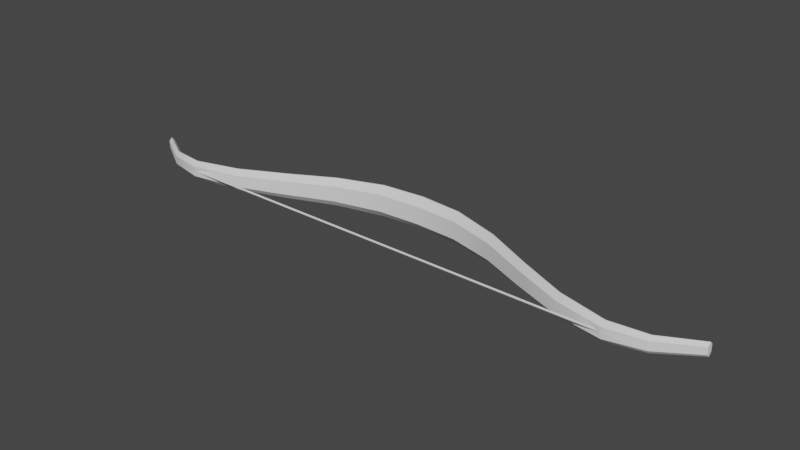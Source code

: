 # Source: Bow.blend  (saved by Blender 2.93.20; exported with 4.5.12 LTS)
import bpy
from mathutils import Matrix  # noqa: F401  (used for matrix-valued properties, if any)

bpy.ops.wm.read_factory_settings(use_empty=True)
scene = bpy.context.scene
scene.name = 'Scene'

# ---- collections
col_collection = bpy.data.collections.new('Collection'); scene.collection.children.link(col_collection)

# ---- node groups
ng_auto_smooth = bpy.data.node_groups.new('Auto Smooth', 'GeometryNodeTree')
_s = ng_auto_smooth.interface.new_socket(name='Geometry', in_out='OUTPUT', socket_type='NodeSocketGeometry')
_s = ng_auto_smooth.interface.new_socket(name='Geometry', in_out='INPUT', socket_type='NodeSocketGeometry')
_s = ng_auto_smooth.interface.new_socket(name='Angle', in_out='INPUT', socket_type='NodeSocketFloat')
_s.subtype = 'ANGLE'
_s.min_value = 0.0
_s.max_value = 3.142
ng_auto_smooth.is_modifier = True
_N = ng_auto_smooth.nodes; _L = ng_auto_smooth.links
n0 = _N.new('NodeGroupOutput'); n0.name = 'Group Output'; n0.location = (480, -100)
n1 = _N.new('NodeGroupInput'); n1.name = 'Group Input'; n1.location = (-420, -300)
n2 = _N.new('NodeGroupInput'); n2.name = 'Group Input.001'; n2.location = (-60, -100)
n3 = _N.new('GeometryNodeSetShadeSmooth'); n3.name = 'Set Shade Smooth'; n3.location = (120, -100)
n3.domain = 'EDGE'
n4 = _N.new('GeometryNodeSetShadeSmooth'); n4.name = 'Set Shade Smooth.001'; n4.location = (300, -100)
n5 = _N.new('GeometryNodeInputMeshEdgeAngle'); n5.name = 'Edge Angle'; n5.location = (-420, -220)
n6 = _N.new('GeometryNodeInputEdgeSmooth'); n6.name = 'Is Edge Smooth'; n6.location = (-60, -160)
n7 = _N.new('GeometryNodeInputShadeSmooth'); n7.name = 'Is Face Smooth'; n7.location = (-240, -340)
n8 = _N.new('FunctionNodeBooleanMath'); n8.name = 'Boolean Math'; n8.location = (-60, -220)
n9 = _N.new('FunctionNodeCompare'); n9.name = 'Compare'; n9.location = (-240, -180)
n9.operation = 'LESS_EQUAL'
_L.new(n5.outputs[0], n9.inputs[0])
_L.new(n4.outputs[0], n0.inputs[0])
_L.new(n1.outputs[1], n9.inputs[1])
_L.new(n9.outputs[0], n8.inputs[0])
_L.new(n7.outputs[0], n8.inputs[1])
_L.new(n2.outputs[0], n3.inputs[0])
_L.new(n6.outputs[0], n3.inputs[1])
_L.new(n3.outputs[0], n4.inputs[0])
_L.new(n8.outputs[0], n3.inputs[2])
n0.is_active_output = True

# ---- world
world_world = bpy.data.worlds.new('World'); scene.world = world_world
world_world.use_nodes = True; world_world.node_tree.nodes.clear()
_N = world_world.node_tree.nodes; _L = world_world.node_tree.links
n0 = _N.new('ShaderNodeOutputWorld'); n0.name = 'World Output'; n0.location = (300, 300)
n1 = _N.new('ShaderNodeBackground'); n1.name = 'Background'; n1.location = (10, 300)
n1.inputs[0].default_value = (0.05088, 0.05088, 0.05088, 1.0)
_L.new(n1.outputs[0], n0.inputs[0])
n0.is_active_output = True
world_world.color = (0.05088, 0.05088, 0.05088)
world_world.use_sun_shadow = False
world_world.sun_shadow_jitter_overblur = 0.0

# ---- meshes
me_cube_001 = bpy.data.meshes.new('Cube.001')
me_cube_001.from_pydata([(-14.74, 2.536, -0.02183), (14.74, 2.536, -0.02183), (-14.74, 2.531, -1.108e-06), (14.74, 2.531, 1.118e-06), (-14.74, 2.536, 0.02183), (14.74, 2.536, 0.02183), (-2.704, 6.86, -1.0), (-5.644, 6.024, -0.9), (-8.583, 4.672, -0.8), (-11.52, 3.44, -0.7), (-14.46, 2.798, -0.6), (-16.7, 3.172, -0.5), (-19.01, 4.526, -0.4), (-19.01, 4.707, -0.2183), (-16.7, 3.382, -0.2728), (-14.46, 3.055, -0.3274), (-11.52, 3.739, -0.382), (-8.583, 5.004, -0.4365), (-5.644, 6.378, -0.4911), (-2.704, 7.237, -0.5456), (-19.01, 4.526, 0.4), (-16.7, 3.172, 0.5), (-14.46, 2.798, 0.6), (-11.52, 3.44, 0.7), (-8.583, 4.672, 0.8), (-5.644, 6.024, 0.9), (-2.704, 6.86, 1.0), (-2.704, 7.237, 0.5456), (-5.644, 6.378, 0.4911), (-8.583, 5.004, 0.4365), (-11.52, 3.739, 0.382), (-14.46, 3.055, 0.3274), (-16.7, 3.382, 0.2728), (-19.01, 4.707, 0.2183), (-19.01, 4.489, -0.4), (-16.7, 3.13, -0.5), (-14.46, 2.746, -0.6), (-11.52, 3.38, -0.7), (-8.583, 4.606, -0.8), (-5.644, 5.953, -0.9), (-2.704, 6.785, -1.0), (-2.704, 6.408, -0.5456), (-5.644, 5.599, -0.4911), (-8.583, 4.274, -0.4365), (-11.52, 3.08, -0.382), (-14.46, 2.488, -0.3274), (-16.7, 2.919, -0.2728), (-19.01, 4.308, -0.2183), (-2.704, 6.785, 1.0), (-5.644, 5.953, 0.9), (-8.583, 4.606, 0.8), (-11.52, 3.38, 0.7), (-14.46, 2.746, 0.6), (-16.7, 3.13, 0.5), (-19.01, 4.489, 0.4), (-19.01, 4.308, 0.2183), (-16.7, 2.919, 0.2728), (-14.46, 2.488, 0.3274), (-11.52, 3.08, 0.382), (-8.583, 4.274, 0.4365), (-5.644, 5.599, 0.4911), (-2.704, 6.408, 0.5456), (0.0, 7.095, -1.0), (2.704, 6.86, -1.0), (5.644, 6.024, -0.9), (8.583, 4.672, -0.8), (11.52, 3.44, -0.7), (14.46, 2.798, -0.6), (16.7, 3.172, -0.5), (19.01, 4.526, -0.4), (19.01, 4.707, -0.2183), (16.7, 3.382, -0.2728), (14.46, 3.055, -0.3274), (11.52, 3.739, -0.382), (8.583, 5.004, -0.4365), (5.644, 6.378, -0.4911), (2.704, 7.237, -0.5456), (0.0, 7.549, -0.5456), (19.01, 4.526, 0.4), (16.7, 3.172, 0.5), (14.46, 2.798, 0.6), (11.52, 3.44, 0.7), (8.583, 4.672, 0.8), (5.644, 6.024, 0.9), (2.704, 6.86, 1.0), (0.0, 7.095, 1.0), (0.0, 7.549, 0.5456), (2.704, 7.237, 0.5456), (5.644, 6.378, 0.4911), (8.583, 5.004, 0.4365), (11.52, 3.739, 0.382), (14.46, 3.055, 0.3274), (16.7, 3.382, 0.2728), (19.01, 4.707, 0.2183), (19.01, 4.489, -0.4), (16.7, 3.13, -0.5), (14.46, 2.746, -0.6), (11.52, 3.38, -0.7), (8.583, 4.606, -0.8), (5.644, 5.953, -0.9), (2.704, 6.785, -1.0), (0.0, 7.004, -1.0), (0.0, 6.549, -0.5456), (2.704, 6.408, -0.5456), (5.644, 5.599, -0.4911), (8.583, 4.274, -0.4365), (11.52, 3.08, -0.382), (14.46, 2.488, -0.3274), (16.7, 2.919, -0.2728), (19.01, 4.308, -0.2183), (0.0, 7.004, 1.0), (2.704, 6.785, 1.0), (5.644, 5.953, 0.9), (8.583, 4.606, 0.8), (11.52, 3.38, 0.7), (14.46, 2.746, 0.6), (16.7, 3.13, 0.5), (19.01, 4.489, 0.4), (19.01, 4.308, 0.2183), (16.7, 2.919, 0.2728), (14.46, 2.488, 0.3274), (11.52, 3.08, 0.382), (8.583, 4.274, 0.4365), (5.644, 5.599, 0.4911), (2.704, 6.408, 0.5456), (0.0, 6.549, 0.5456), (-16.7, 2.919, 0.0), (-11.52, 3.08, 0.0), (-5.644, 5.599, 0.0), (2.704, 6.408, 0.0), (8.583, 4.274, 0.0), (19.01, 4.308, -1.49e-08), (-19.01, 4.308, -1.49e-08), (-8.583, 4.274, 0.0), (-2.704, 6.408, 0.0), (0.0, 6.549, 0.0), (5.644, 5.599, 0.0), (11.52, 3.08, 0.0), (16.7, 2.919, 0.0), (-14.46, 2.489, 0.0), (14.46, 2.489, 0.0), (13.71, 2.641, -0.02183), (-13.71, 2.641, -0.02183), (13.69, 2.645, 1.033e-06), (-13.69, 2.645, -1.033e-06), (13.97, 2.588, 0.05705), (-13.97, 2.588, 0.05705), (14.74, 2.542, 0.0), (14.74, 2.542, 0.03137), (14.17, 2.548, 0.04034), (-14.17, 2.548, 0.04034), (14.17, 2.548, -0.04034), (-14.17, 2.548, -0.04034), (-14.74, 2.543, -0.03238), (14.71, 2.536, 0.02183), (14.23, 2.536, 0.02183), (-14.23, 2.536, 0.02183), (-14.7, 2.536, 0.02183), (14.08, 2.567, 0.05271), (-14.08, 2.567, 0.05271), (14.74, 2.542, -0.03137), (14.71, 2.536, -0.02183), (14.23, 2.536, -0.02183), (-14.23, 2.536, -0.02183), (-14.7, 2.536, -0.02183), (13.97, 2.588, -0.05705), (-13.97, 2.588, -0.05705), (-14.74, 2.543, 0.03238), (13.77, 2.629, 0.04034), (-13.77, 2.629, 0.04034), (14.08, 2.567, -0.05271), (-14.08, 2.567, -0.05271), (13.86, 2.61, -0.05271), (-13.86, 2.61, -0.05271), (13.77, 2.629, -0.04034), (-13.77, 2.629, -0.04034), (13.71, 2.641, 0.02183), (-13.71, 2.641, 0.02183), (13.86, 2.61, 0.05271), (-13.86, 2.61, 0.05271), (14.68, 2.531, 1.113e-06), (14.26, 2.531, 1.081e-06), (-14.25, 2.531, -1.071e-06), (-14.68, 2.531, -1.103e-06), (-14.74, 2.543, 0.0)], [], [(0, 164, 183, 2), (2, 183, 157, 4), (4, 157, 167), (12, 11, 35, 34), (11, 10, 36, 35), (10, 9, 37, 36), (9, 8, 38, 37), (8, 7, 39, 38), (7, 6, 40, 39), (6, 62, 101, 40), (110, 48, 61, 125), (48, 49, 60, 61), (49, 50, 59, 60), (50, 51, 58, 59), (51, 52, 57, 58), (52, 53, 56, 57), (53, 54, 55, 56), (33, 13, 12, 34, 47, 132, 55, 54, 20), (34, 35, 46, 47), (35, 36, 45, 46), (36, 37, 44, 45), (37, 38, 43, 44), (38, 39, 42, 43), (39, 40, 41, 42), (40, 101, 102, 41), (20, 21, 32, 33), (21, 22, 31, 32), (22, 23, 30, 31), (23, 24, 29, 30), (24, 25, 28, 29), (25, 26, 27, 28), (26, 85, 86, 27), (62, 6, 19, 77), (6, 7, 18, 19), (7, 8, 17, 18), (8, 9, 16, 17), (9, 10, 15, 16), (10, 11, 14, 15), (11, 12, 13, 14), (13, 33, 32, 14), (14, 32, 31, 15), (15, 31, 30, 16), (16, 30, 29, 17), (17, 29, 28, 18), (18, 28, 27, 19), (19, 27, 86, 77), (85, 26, 48, 110), (26, 25, 49, 48), (25, 24, 50, 49), (24, 23, 51, 50), (23, 22, 52, 51), (22, 21, 53, 52), (21, 20, 54, 53), (135, 125, 61, 134), (134, 61, 60, 128), (128, 60, 59, 133), (133, 59, 58, 127), (127, 58, 57, 139, 182, 156, 150, 159, 146, 179, 169, 177, 144), (139, 57, 56, 126, 184, 167, 157, 183), (126, 56, 55, 132), (69, 94, 95, 68), (68, 95, 96, 67), (67, 96, 97, 66), (66, 97, 98, 65), (65, 98, 99, 64), (64, 99, 100, 63), (63, 100, 101, 62), (110, 125, 124, 111), (111, 124, 123, 112), (112, 123, 122, 113), (113, 122, 121, 114), (114, 121, 120, 115), (115, 120, 119, 116), (116, 119, 118, 117), (69, 70, 93, 78, 117, 118, 131, 109, 94), (94, 109, 108, 95), (95, 108, 107, 96), (96, 107, 106, 97), (97, 106, 105, 98), (98, 105, 104, 99), (99, 104, 103, 100), (100, 103, 102, 101), (78, 93, 92, 79), (79, 92, 91, 80), (80, 91, 90, 81), (81, 90, 89, 82), (82, 89, 88, 83), (83, 88, 87, 84), (84, 87, 86, 85), (62, 77, 76, 63), (63, 76, 75, 64), (64, 75, 74, 65), (65, 74, 73, 66), (66, 73, 72, 67), (67, 72, 71, 68), (68, 71, 70, 69), (70, 71, 92, 93), (71, 72, 91, 92), (72, 73, 90, 91), (73, 74, 89, 90), (74, 75, 88, 89), (75, 76, 87, 88), (76, 77, 86, 87), (85, 110, 111, 84), (84, 111, 112, 83), (83, 112, 113, 82), (82, 113, 114, 81), (81, 114, 115, 80), (80, 115, 116, 79), (79, 116, 117, 78), (135, 129, 124, 125), (129, 136, 123, 124), (136, 130, 122, 123), (130, 137, 121, 122), (137, 143, 176, 168, 178, 145, 158, 149, 155, 181, 140, 120, 121), (140, 180, 154, 148, 147, 138, 119, 120), (138, 131, 118, 119), (108, 109, 131, 138), (107, 108, 138, 147, 160, 161, 180, 140), (106, 107, 140, 181, 162, 151, 170, 165, 172, 174, 141, 143, 137), (105, 106, 137, 130), (104, 105, 130, 136), (103, 104, 136, 129), (102, 103, 129, 135), (46, 126, 132, 47), (45, 139, 183, 164, 153, 184, 126, 46), (44, 127, 144, 142, 175, 173, 166, 171, 152, 163, 182, 139, 45), (43, 133, 127, 44), (42, 128, 133, 43), (41, 134, 128, 42), (102, 135, 134, 41), (153, 164, 0), (163, 152, 151, 162), (161, 160, 1), (152, 171, 170, 151), (173, 175, 174, 172), (182, 163, 162, 181), (180, 161, 1, 3), (166, 173, 172, 165), (156, 182, 181, 155), (154, 180, 3, 5), (167, 184, 153, 0, 2, 4), (159, 150, 149, 158), (150, 156, 155, 149), (148, 154, 5), (177, 169, 168, 176), (160, 147, 148, 5, 3, 1), (146, 159, 158, 145), (142, 144, 143, 141), (144, 177, 176, 143), (179, 146, 145, 178), (169, 179, 178, 168), (175, 142, 141, 174), (171, 166, 165, 170)])
me_cube_001.polygons.foreach_set('use_smooth', [True] * 154)
_uv = me_cube_001.uv_layers.new(name='UVMap')
_uv.uv.foreach_set('vector', [0.5625, 0.5, 0.5625, 0.5006, 0.5, 0.501, 0.5, 0.5, 0.5, 0.5, 0.5, 0.501, 0.4375, 0.5006, 0.4375, 0.5, 0.4375, 0.5, 0.4375, 0.5006, 0.4019, 0.5, 0.1712, 0.6136, 0.1824, 0.6136, 0.1824, 0.6364, 0.1712, 0.6364, 0.1824, 0.6136, 0.1937, 0.6136, 0.1937, 0.6364, 0.1824, 0.6364, 0.1937, 0.6136, 0.205, 0.6136, 0.205, 0.6364, 0.1937, 0.6364, 0.205, 0.6136, 0.2162, 0.6136, 0.2162, 0.6364, 0.205, 0.6364, 0.2162, 0.6136, 0.2275, 0.6136, 0.2275, 0.6364, 0.2162, 0.6364, 0.2275, 0.6136, 0.2387, 0.6136, 0.2387, 0.6364, 0.2275, 0.6364, 0.2387, 0.6136, 0.25, 0.6136, 0.25, 0.6364, 0.2387, 0.6364, 0.625, 0.875, 0.625, 0.8863, 0.5682, 0.8863, 0.5682, 0.875, 0.625, 0.8863, 0.625, 0.8975, 0.5682, 0.8975, 0.5682, 0.8863, 0.625, 0.8975, 0.625, 0.9088, 0.5682, 0.9088, 0.5682, 0.8975, 0.625, 0.9088, 0.625, 0.92, 0.5682, 0.92, 0.5682, 0.9088, 0.625, 0.92, 0.625, 0.9313, 0.5682, 0.9313, 0.5682, 0.92, 0.625, 0.9313, 0.625, 0.9426, 0.5682, 0.9426, 0.5682, 0.9313, 0.625, 0.9426, 0.625, 0.9538, 0.5682, 0.9538, 0.5682, 0.9426, 0.5682, 0.2962, 0.4318, 0.2962, 0.1712, 0.6136, 0.1712, 0.6364, 0.1712, 0.75, 0.3697, 0.8519, 0.5682, 0.9538, 0.625, 0.9538, 0.8288, 0.6136, 0.1712, 0.6364, 0.1824, 0.6364, 0.1824, 0.75, 0.1712, 0.75, 0.1824, 0.6364, 0.1937, 0.6364, 0.1937, 0.75, 0.1824, 0.75, 0.1937, 0.6364, 0.205, 0.6364, 0.205, 0.75, 0.1937, 0.75, 0.205, 0.6364, 0.2162, 0.6364, 0.2162, 0.75, 0.205, 0.75, 0.2162, 0.6364, 0.2275, 0.6364, 0.2275, 0.75, 0.2162, 0.75, 0.2275, 0.6364, 0.2387, 0.6364, 0.2387, 0.75, 0.2275, 0.75, 0.2387, 0.6364, 0.25, 0.6364, 0.25, 0.75, 0.2387, 0.75, 0.625, 0.2962, 0.625, 0.3074, 0.5682, 0.3074, 0.5682, 0.2962, 0.625, 0.3074, 0.625, 0.3187, 0.5682, 0.3187, 0.5682, 0.3074, 0.625, 0.3187, 0.625, 0.33, 0.5682, 0.33, 0.5682, 0.3187, 0.625, 0.33, 0.625, 0.3412, 0.5682, 0.3412, 0.5682, 0.33, 0.625, 0.3412, 0.625, 0.3525, 0.5682, 0.3525, 0.5682, 0.3412, 0.625, 0.3525, 0.625, 0.3637, 0.5682, 0.3637, 0.5682, 0.3525, 0.625, 0.3637, 0.625, 0.375, 0.5682, 0.375, 0.5682, 0.3637, 0.25, 0.6136, 0.2387, 0.6136, 0.2387, 0.5, 0.25, 0.5, 0.2387, 0.6136, 0.2275, 0.6136, 0.2275, 0.5, 0.2387, 0.5, 0.2275, 0.6136, 0.2162, 0.6136, 0.2162, 0.5, 0.2275, 0.5, 0.2162, 0.6136, 0.205, 0.6136, 0.205, 0.5, 0.2162, 0.5, 0.205, 0.6136, 0.1937, 0.6136, 0.1937, 0.5, 0.205, 0.5, 0.1937, 0.6136, 0.1824, 0.6136, 0.1824, 0.5, 0.1937, 0.5, 0.1824, 0.6136, 0.1712, 0.6136, 0.1712, 0.5, 0.1824, 0.5, 0.4318, 0.2962, 0.5682, 0.2962, 0.5682, 0.3074, 0.4318, 0.3074, 0.4318, 0.3074, 0.5682, 0.3074, 0.5682, 0.3187, 0.4318, 0.3187, 0.4318, 0.3187, 0.5682, 0.3187, 0.5682, 0.33, 0.4318, 0.33, 0.4318, 0.33, 0.5682, 0.33, 0.5682, 0.3412, 0.4318, 0.3412, 0.4318, 0.3412, 0.5682, 0.3412, 0.5682, 0.3525, 0.4318, 0.3525, 0.4318, 0.3525, 0.5682, 0.3525, 0.5682, 0.3637, 0.4318, 0.3637, 0.4318, 0.3637, 0.5682, 0.3637, 0.5682, 0.375, 0.4318, 0.375, 0.75, 0.6136, 0.7613, 0.6136, 0.7613, 0.6364, 0.75, 0.6364, 0.7613, 0.6136, 0.7725, 0.6136, 0.7725, 0.6364, 0.7613, 0.6364, 0.7725, 0.6136, 0.7838, 0.6136, 0.7838, 0.6364, 0.7725, 0.6364, 0.7838, 0.6136, 0.795, 0.6136, 0.795, 0.6364, 0.7838, 0.6364, 0.795, 0.6136, 0.8063, 0.6136, 0.8063, 0.6364, 0.795, 0.6364, 0.8063, 0.6136, 0.8176, 0.6136, 0.8176, 0.6364, 0.8063, 0.6364, 0.8176, 0.6136, 0.8288, 0.6136, 0.8288, 0.6364, 0.8176, 0.6364, 0.5, 0.875, 0.5682, 0.875, 0.5682, 0.8863, 0.5, 0.8863, 0.5, 0.8863, 0.5682, 0.8863, 0.5682, 0.8975, 0.5, 0.8975, 0.5, 0.8975, 0.5682, 0.8975, 0.5682, 0.9088, 0.5, 0.9088, 0.5, 0.9088, 0.5682, 0.9088, 0.5682, 0.92, 0.5, 0.92, 0.5, 0.92, 0.5682, 0.92, 0.5682, 0.9313, 0.5, 0.9313, 0.5, 0.9305, 0.5045, 0.9304, 0.5082, 0.9302, 0.5107, 0.9298, 0.5115, 0.9294, 0.5106, 0.929, 0.5081, 0.9286, 0.5044, 0.9284, 0.5, 0.9283, 0.5, 0.9313, 0.5682, 0.9313, 0.5682, 0.9426, 0.5, 0.9426, 0.5, 0.9327, 0.5069, 0.9327, 0.5047, 0.9325, 0.5, 0.9324, 0.5, 0.9426, 0.5682, 0.9426, 0.5682, 0.9538, 0.5, 0.9538, 0.1712, 0.6136, 0.1712, 0.6364, 0.1824, 0.6364, 0.1824, 0.6136, 0.1824, 0.6136, 0.1824, 0.6364, 0.1937, 0.6364, 0.1937, 0.6136, 0.1937, 0.6136, 0.1937, 0.6364, 0.205, 0.6364, 0.205, 0.6136, 0.205, 0.6136, 0.205, 0.6364, 0.2162, 0.6364, 0.2162, 0.6136, 0.2162, 0.6136, 0.2162, 0.6364, 0.2275, 0.6364, 0.2275, 0.6136, 0.2275, 0.6136, 0.2275, 0.6364, 0.2387, 0.6364, 0.2387, 0.6136, 0.2387, 0.6136, 0.2387, 0.6364, 0.25, 0.6364, 0.25, 0.6136, 0.625, 0.875, 0.5682, 0.875, 0.5682, 0.8863, 0.625, 0.8863, 0.625, 0.8863, 0.5682, 0.8863, 0.5682, 0.8975, 0.625, 0.8975, 0.625, 0.8975, 0.5682, 0.8975, 0.5682, 0.9088, 0.625, 0.9088, 0.625, 0.9088, 0.5682, 0.9088, 0.5682, 0.92, 0.625, 0.92, 0.625, 0.92, 0.5682, 0.92, 0.5682, 0.9313, 0.625, 0.9313, 0.625, 0.9313, 0.5682, 0.9313, 0.5682, 0.9426, 0.625, 0.9426, 0.625, 0.9426, 0.5682, 0.9426, 0.5682, 0.9538, 0.625, 0.9538, 0.1712, 0.6136, 0.4318, 0.2962, 0.5682, 0.2962, 0.8288, 0.6136, 0.625, 0.9538, 0.5682, 0.9538, 0.3697, 0.8519, 0.1712, 0.75, 0.1712, 0.6364, 0.1712, 0.6364, 0.1712, 0.75, 0.1824, 0.75, 0.1824, 0.6364, 0.1824, 0.6364, 0.1824, 0.75, 0.1937, 0.75, 0.1937, 0.6364, 0.1937, 0.6364, 0.1937, 0.75, 0.205, 0.75, 0.205, 0.6364, 0.205, 0.6364, 0.205, 0.75, 0.2162, 0.75, 0.2162, 0.6364, 0.2162, 0.6364, 0.2162, 0.75, 0.2275, 0.75, 0.2275, 0.6364, 0.2275, 0.6364, 0.2275, 0.75, 0.2387, 0.75, 0.2387, 0.6364, 0.2387, 0.6364, 0.2387, 0.75, 0.25, 0.75, 0.25, 0.6364, 0.625, 0.2962, 0.5682, 0.2962, 0.5682, 0.3074, 0.625, 0.3074, 0.625, 0.3074, 0.5682, 0.3074, 0.5682, 0.3187, 0.625, 0.3187, 0.625, 0.3187, 0.5682, 0.3187, 0.5682, 0.33, 0.625, 0.33, 0.625, 0.33, 0.5682, 0.33, 0.5682, 0.3412, 0.625, 0.3412, 0.625, 0.3412, 0.5682, 0.3412, 0.5682, 0.3525, 0.625, 0.3525, 0.625, 0.3525, 0.5682, 0.3525, 0.5682, 0.3637, 0.625, 0.3637, 0.625, 0.3637, 0.5682, 0.3637, 0.5682, 0.375, 0.625, 0.375, 0.25, 0.6136, 0.25, 0.5, 0.2387, 0.5, 0.2387, 0.6136, 0.2387, 0.6136, 0.2387, 0.5, 0.2275, 0.5, 0.2275, 0.6136, 0.2275, 0.6136, 0.2275, 0.5, 0.2162, 0.5, 0.2162, 0.6136, 0.2162, 0.6136, 0.2162, 0.5, 0.205, 0.5, 0.205, 0.6136, 0.205, 0.6136, 0.205, 0.5, 0.1937, 0.5, 0.1937, 0.6136, 0.1937, 0.6136, 0.1937, 0.5, 0.1824, 0.5, 0.1824, 0.6136, 0.1824, 0.6136, 0.1824, 0.5, 0.1712, 0.5, 0.1712, 0.6136, 0.4318, 0.2962, 0.4318, 0.3074, 0.5682, 0.3074, 0.5682, 0.2962, 0.4318, 0.3074, 0.4318, 0.3187, 0.5682, 0.3187, 0.5682, 0.3074, 0.4318, 0.3187, 0.4318, 0.33, 0.5682, 0.33, 0.5682, 0.3187, 0.4318, 0.33, 0.4318, 0.3412, 0.5682, 0.3412, 0.5682, 0.33, 0.4318, 0.3412, 0.4318, 0.3525, 0.5682, 0.3525, 0.5682, 0.3412, 0.4318, 0.3525, 0.4318, 0.3637, 0.5682, 0.3637, 0.5682, 0.3525, 0.4318, 0.3637, 0.4318, 0.375, 0.5682, 0.375, 0.5682, 0.3637, 0.75, 0.6136, 0.75, 0.6364, 0.7613, 0.6364, 0.7613, 0.6136, 0.7613, 0.6136, 0.7613, 0.6364, 0.7725, 0.6364, 0.7725, 0.6136, 0.7725, 0.6136, 0.7725, 0.6364, 0.7838, 0.6364, 0.7838, 0.6136, 0.7838, 0.6136, 0.7838, 0.6364, 0.795, 0.6364, 0.795, 0.6136, 0.795, 0.6136, 0.795, 0.6364, 0.8063, 0.6364, 0.8063, 0.6136, 0.8063, 0.6136, 0.8063, 0.6364, 0.8176, 0.6364, 0.8176, 0.6136, 0.8176, 0.6136, 0.8176, 0.6364, 0.8288, 0.6364, 0.8288, 0.6136, 0.5, 0.875, 0.5, 0.8863, 0.5682, 0.8863, 0.5682, 0.875, 0.5, 0.8863, 0.5, 0.8975, 0.5682, 0.8975, 0.5682, 0.8863, 0.5, 0.8975, 0.5, 0.9088, 0.5682, 0.9088, 0.5682, 0.8975, 0.5, 0.9088, 0.5, 0.92, 0.5682, 0.92, 0.5682, 0.9088, 0.5, 0.92, 0.5, 0.9283, 0.5044, 0.9284, 0.5081, 0.9286, 0.5106, 0.929, 0.5116, 0.9294, 0.5107, 0.9298, 0.5083, 0.9302, 0.5045, 0.9304, 0.5, 0.9305, 0.5, 0.9313, 0.5682, 0.9313, 0.5682, 0.92, 0.5, 0.9313, 0.5, 0.9324, 0.5047, 0.9325, 0.5067, 0.9327, 0.5, 0.9327, 0.5, 0.9426, 0.5682, 0.9426, 0.5682, 0.9313, 0.5, 0.9426, 0.5, 0.9538, 0.5682, 0.9538, 0.5682, 0.9426, 0.4318, 0.9426, 0.4318, 0.9538, 0.5, 0.9538, 0.5, 0.9426, 0.4318, 0.9313, 0.4318, 0.9426, 0.5, 0.9426, 0.5, 0.9327, 0.4933, 0.9327, 0.4953, 0.9325, 0.5, 0.9324, 0.5, 0.9313, 0.4318, 0.92, 0.4318, 0.9313, 0.5, 0.9313, 0.5, 0.9305, 0.4955, 0.9304, 0.4918, 0.9302, 0.4893, 0.9298, 0.4884, 0.9294, 0.4894, 0.929, 0.4919, 0.9286, 0.4956, 0.9284, 0.5, 0.9283, 0.5, 0.92, 0.4318, 0.9088, 0.4318, 0.92, 0.5, 0.92, 0.5, 0.9088, 0.4318, 0.8975, 0.4318, 0.9088, 0.5, 0.9088, 0.5, 0.8975, 0.4318, 0.8863, 0.4318, 0.8975, 0.5, 0.8975, 0.5, 0.8863, 0.4318, 0.875, 0.4318, 0.8863, 0.5, 0.8863, 0.5, 0.875, 0.4318, 0.9426, 0.5, 0.9426, 0.5, 0.9538, 0.4318, 0.9538, 0.4318, 0.9313, 0.5, 0.9313, 0.5, 0.9324, 0.4953, 0.9325, 0.4931, 0.9327, 0.5, 0.9327, 0.5, 0.9426, 0.4318, 0.9426, 0.4318, 0.92, 0.5, 0.92, 0.5, 0.9283, 0.4956, 0.9284, 0.4919, 0.9286, 0.4894, 0.929, 0.4885, 0.9294, 0.4893, 0.9298, 0.4918, 0.9302, 0.4955, 0.9304, 0.5, 0.9305, 0.5, 0.9313, 0.4318, 0.9313, 0.4318, 0.9088, 0.5, 0.9088, 0.5, 0.92, 0.4318, 0.92, 0.4318, 0.8975, 0.5, 0.8975, 0.5, 0.9088, 0.4318, 0.9088, 0.4318, 0.8863, 0.5, 0.8863, 0.5, 0.8975, 0.4318, 0.8975, 0.4318, 0.875, 0.5, 0.875, 0.5, 0.8863, 0.4318, 0.8863, 0.5981, 0.5, 0.5625, 0.5006, 0.5625, 0.5, 0.5625, 0.5086, 0.625, 0.5097, 0.625, 0.9904, 0.5625, 0.9914, 0.5625, 0.9994, 0.5947, 1.0, 0.5625, 1.0, 0.625, 0.5097, 0.6875, 0.5112, 0.6875, 0.9888, 0.625, 0.9904, 0.8125, 0.5149, 0.875, 0.5165, 0.875, 0.9836, 0.8125, 0.9851, 0.5, 0.5082, 0.5625, 0.5086, 0.5625, 0.9914, 0.5, 0.9918, 0.5, 0.9991, 0.5625, 0.9994, 0.5625, 1.0, 0.5, 1.0, 0.75, 0.5131, 0.8125, 0.5149, 0.8125, 0.9851, 0.75, 0.987, 0.4375, 0.5086, 0.5, 0.5082, 0.5, 0.9918, 0.4375, 0.9914, 0.4375, 0.9994, 0.5, 0.9991, 0.5, 1.0, 0.4375, 1.0, 0.6138, 0.05792, 0.75, 0.05792, 0.8862, 0.05792, 0.8418, 0.02827, 0.75, 0.01, 0.6582, 0.02827, 0.3125, 0.5112, 0.375, 0.5097, 0.375, 0.9904, 0.3125, 0.9888, 0.375, 0.5097, 0.4375, 0.5086, 0.4375, 0.9914, 0.375, 0.9904, 0.4053, 1.0, 0.4375, 0.9994, 0.4375, 1.0, 0.0625, 0.5175, 0.125, 0.5165, 0.125, 0.9836, 0.0625, 0.9825, 0.382, 0.05509, 0.25, 0.05509, 0.118, 0.05509, 0.1582, 0.02827, 0.25, 0.01, 0.3418, 0.02827, 0.25, 0.5131, 0.3125, 0.5112, 0.3125, 0.9888, 0.25, 0.987, 0.9375, 0.5175, 1.0, 0.5179, 1.0, 0.9822, 0.9375, 0.9825, 0.0, 0.5179, 0.0625, 0.5175, 0.0625, 0.9825, 0.0, 0.9822, 0.1875, 0.5149, 0.25, 0.5131, 0.25, 0.987, 0.1875, 0.9851, 0.125, 0.5165, 0.1875, 0.5149, 0.1875, 0.9851, 0.125, 0.9836, 0.875, 0.5165, 0.9375, 0.5175, 0.9375, 0.9825, 0.875, 0.9836, 0.6875, 0.5112, 0.75, 0.5131, 0.75, 0.987, 0.6875, 0.9888])
me_cube_001.use_remesh_fix_poles = True
me_cube_001.use_remesh_preserve_attributes = False
me_cube_001.update()
me_cylinder = bpy.data.meshes.new('Cylinder')
me_cylinder.from_pydata([(0.0, 1.0, -1.0), (0.0, 1.0, 1.0), (0.3827, 0.9239, -1.0), (0.3827, 0.9239, 1.0), (0.7071, 0.7071, -1.0), (0.7071, 0.7071, 1.0), (0.9239, 0.3827, -1.0), (0.9239, 0.3827, 1.0), (1.0, -4.371e-08, -1.0), (1.0, -4.371e-08, 1.0), (0.9239, -0.3827, -1.0), (0.9239, -0.3827, 1.0), (0.7071, -0.7071, -1.0), (0.7071, -0.7071, 1.0), (0.3827, -0.9239, -1.0), (0.3827, -0.9239, 1.0), (-8.742e-08, -1.0, -1.0), (-8.742e-08, -1.0, 1.0), (-0.3827, -0.9239, -1.0), (-0.3827, -0.9239, 1.0), (-0.7071, -0.7071, -1.0), (-0.7071, -0.7071, 1.0), (-0.9239, -0.3827, -1.0), (-0.9239, -0.3827, 1.0), (-1.0, 1.192e-08, -1.0), (-1.0, 1.192e-08, 1.0), (-0.9239, 0.3827, -1.0), (-0.9239, 0.3827, 1.0), (-0.7071, 0.7071, -1.0), (-0.7071, 0.7071, 1.0), (-0.3827, 0.9239, -1.0), (-0.3827, 0.9239, 1.0)], [], [(0, 1, 3, 2), (2, 3, 5, 4), (4, 5, 7, 6), (6, 7, 9, 8), (8, 9, 11, 10), (10, 11, 13, 12), (12, 13, 15, 14), (14, 15, 17, 16), (16, 17, 19, 18), (18, 19, 21, 20), (20, 21, 23, 22), (22, 23, 25, 24), (24, 25, 27, 26), (26, 27, 29, 28), (3, 1, 31, 29, 27, 25, 23, 21, 19, 17, 15, 13, 11, 9, 7, 5), (28, 29, 31, 30), (30, 31, 1, 0), (0, 2, 4, 6, 8, 10, 12, 14, 16, 18, 20, 22, 24, 26, 28, 30)])
_uv = me_cylinder.uv_layers.new(name='UVMap')
_uv.uv.foreach_set('vector', [1.0, 0.5, 1.0, 1.0, 0.9375, 1.0, 0.9375, 0.5, 0.9375, 0.5, 0.9375, 1.0, 0.875, 1.0, 0.875, 0.5, 0.875, 0.5, 0.875, 1.0, 0.8125, 1.0, 0.8125, 0.5, 0.8125, 0.5, 0.8125, 1.0, 0.75, 1.0, 0.75, 0.5, 0.75, 0.5, 0.75, 1.0, 0.6875, 1.0, 0.6875, 0.5, 0.6875, 0.5, 0.6875, 1.0, 0.625, 1.0, 0.625, 0.5, 0.625, 0.5, 0.625, 1.0, 0.5625, 1.0, 0.5625, 0.5, 0.5625, 0.5, 0.5625, 1.0, 0.5, 1.0, 0.5, 0.5, 0.5, 0.5, 0.5, 1.0, 0.4375, 1.0, 0.4375, 0.5, 0.4375, 0.5, 0.4375, 1.0, 0.375, 1.0, 0.375, 0.5, 0.375, 0.5, 0.375, 1.0, 0.3125, 1.0, 0.3125, 0.5, 0.3125, 0.5, 0.3125, 1.0, 0.25, 1.0, 0.25, 0.5, 0.25, 0.5, 0.25, 1.0, 0.1875, 1.0, 0.1875, 0.5, 0.1875, 0.5, 0.1875, 1.0, 0.125, 1.0, 0.125, 0.5, 0.3418, 0.4717, 0.25, 0.49, 0.1582, 0.4717, 0.08029, 0.4197, 0.02827, 0.3418, 0.01, 0.25, 0.02827, 0.1582, 0.08029, 0.08029, 0.1582, 0.02827, 0.25, 0.01, 0.3418, 0.02827, 0.4197, 0.08029, 0.4717, 0.1582, 0.49, 0.25, 0.4717, 0.3418, 0.4197, 0.4197, 0.125, 0.5, 0.125, 1.0, 0.0625, 1.0, 0.0625, 0.5, 0.0625, 0.5, 0.0625, 1.0, 0.0, 1.0, 0.0, 0.5, 0.75, 0.49, 0.8418, 0.4717, 0.9197, 0.4197, 0.9717, 0.3418, 0.99, 0.25, 0.9717, 0.1582, 0.9197, 0.08029, 0.8418, 0.02827, 0.75, 0.01, 0.6582, 0.02827, 0.5803, 0.08029, 0.5283, 0.1582, 0.51, 0.25, 0.5283, 0.3418, 0.5803, 0.4197, 0.6582, 0.4717])
me_cylinder.use_remesh_fix_poles = True
me_cylinder.use_remesh_preserve_attributes = False
me_cylinder.update()

# ---- objects
ob_cube = bpy.data.objects.new('Cube', me_cube_001)
ob_cylinder = bpy.data.objects.new('Cylinder', me_cylinder)

# ---- transforms, parenting, visibility, modifiers, constraints
ob_cube.location = (0.0, 0.0, 0.0)
ob_cube.scale = (0.3305, 0.3305, 0.3305)
_m = ob_cube.modifiers.new('Auto Smooth', 'NODES')
_m.node_group = ng_auto_smooth
_gi = [s.identifier for s in ng_auto_smooth.interface.items_tree if s.item_type == 'SOCKET' and s.in_out == 'INPUT']
_m[_gi[1]] = 0.5236  # Angle
ob_cylinder.location = (0.0, 0.8555, 0.0)
ob_cylinder.rotation_euler = (-0.0, 1.571, 0.0)
ob_cylinder.scale = (0.01886, 0.01886, 4.871)

# ---- collection membership
col_collection.objects.link(ob_cube)
col_collection.objects.link(ob_cylinder)

# ---- scene / render settings (as saved in the file)
scene.frame_start = 1; scene.frame_end = 250; scene.frame_set(0)
scene.render.engine = 'BLENDER_EEVEE_NEXT'
scene.cycles.use_denoising = False
scene.cycles.samples = 128
scene.cycles.sampling_pattern = 'TABULATED_SOBOL'
scene.cycles.use_adaptive_sampling = False
scene.cycles.use_light_tree = False
scene.view_settings.view_transform = 'Filmic'
bpy.context.view_layer.update()

# ---- added for rendering (the .blend has no active camera and no usable light): camera, sun
cam_auto = bpy.data.cameras.new('AutoCamera')
cam_auto.lens = 50.0
cam_auto.sensor_width = 36.0
cam_auto.clip_end = 1000.0
ob_auto_camera = bpy.data.objects.new('AutoCamera', cam_auto)
scene.collection.objects.link(ob_auto_camera)
ob_auto_camera.location = (11.7473, -12.4381, 9.39787)
ob_auto_camera.rotation_euler = (1.09748, -7.21219e-08, 0.694738)
scene.camera = ob_auto_camera
light_auto_sun = bpy.data.lights.new('AutoSun', 'SUN')
light_auto_sun.energy = 3.0
light_auto_sun.angle = 0.0523599
ob_auto_sun = bpy.data.objects.new('AutoSun', light_auto_sun)
scene.collection.objects.link(ob_auto_sun)
ob_auto_sun.rotation_euler = (0.872665, 0.174533, 0.523599)
bpy.context.view_layer.update()
